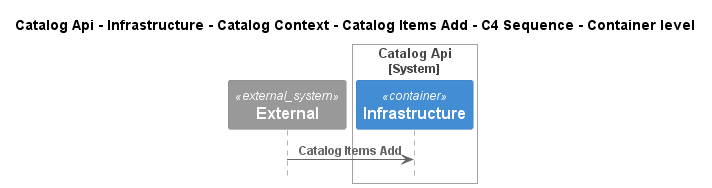

The diagram above was rendered by PlantUML. Its source (embedded in the PNG):
@startuml
!pragma layout smetana
!include ..\..\..\..\..\..\..\..\.c4s\C4_Sequence.puml

title Catalog Api - Infrastructure - Catalog Context - Catalog Items Add - C4 Sequence - Container level

System_Ext(C4InterFlow.SoftwareSystems.ExternalSystem, "External", "")

System_Boundary(dotnet.eShop.Architecture.SoftwareSystems.CatalogApi, "Catalog Api")
    Container(dotnet.eShop.Architecture.SoftwareSystems.CatalogApi.Containers.Infrastructure, "Infrastructure", "", "")
Boundary_End()

Rel(C4InterFlow.SoftwareSystems.ExternalSystem, dotnet.eShop.Architecture.SoftwareSystems.CatalogApi.Containers.Infrastructure, "Catalog Items Add")


@enduml